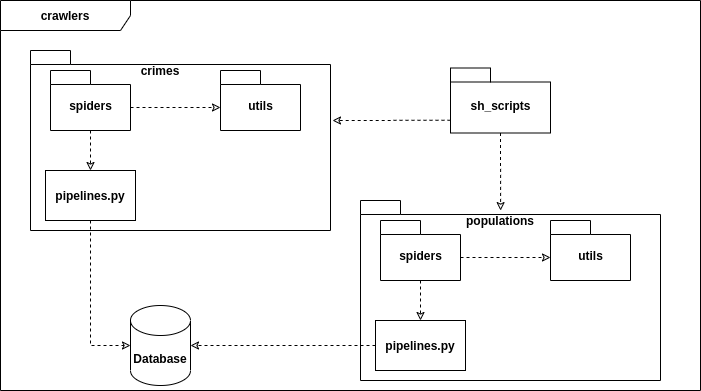

The diagram above was exported from draw.io. Its source (the exported page's mxGraphModel, read from the mxfile embedded in the PNG):
<mxGraphModel dx="1015" dy="424" grid="1" gridSize="10" guides="1" tooltips="1" connect="1" arrows="1" fold="1" page="1" pageScale="1" pageWidth="850" pageHeight="1100" math="0" shadow="0">
  <root>
    <mxCell id="0" />
    <mxCell id="1" parent="0" />
    <mxCell id="mjZ5_FkiVWn-T5Bxgb9Y-2" value="&lt;span style=&quot;font-weight: 700&quot;&gt;crawlers&lt;/span&gt;" style="shape=umlFrame;whiteSpace=wrap;html=1;width=130;height=30;" parent="1" vertex="1">
      <mxGeometry x="110" y="30" width="700" height="390" as="geometry" />
    </mxCell>
    <mxCell id="mjZ5_FkiVWn-T5Bxgb9Y-14" value="" style="shape=folder;fontStyle=1;spacingTop=10;tabWidth=40;tabHeight=14;tabPosition=left;html=1;" parent="1" vertex="1">
      <mxGeometry x="140" y="80" width="300" height="180" as="geometry" />
    </mxCell>
    <mxCell id="mjZ5_FkiVWn-T5Bxgb9Y-30" value="spiders" style="shape=folder;fontStyle=1;spacingTop=10;tabWidth=40;tabHeight=14;tabPosition=left;html=1;" parent="1" vertex="1">
      <mxGeometry x="160" y="100" width="80" height="60" as="geometry" />
    </mxCell>
    <mxCell id="xiVDrx7F6NmOzpaJjby9-2" value="&lt;b&gt;sh_scripts&lt;/b&gt;" style="shape=folder;fontStyle=1;spacingTop=10;tabWidth=40;tabHeight=14;tabPosition=left;html=1;" parent="1" vertex="1">
      <mxGeometry x="560" y="97.5" width="100" height="65" as="geometry" />
    </mxCell>
    <mxCell id="xiVDrx7F6NmOzpaJjby9-3" style="edgeStyle=orthogonalEdgeStyle;rounded=0;orthogonalLoop=1;jettySize=auto;html=1;dashed=1;endArrow=classic;endFill=0;fontSize=16;exitX=0.5;exitY=1;exitDx=0;exitDy=0;exitPerimeter=0;entryX=0.467;entryY=0.056;entryDx=0;entryDy=0;entryPerimeter=0;" parent="1" source="xiVDrx7F6NmOzpaJjby9-2" target="Ht_Zkru0srzpqlr4WaNw-14" edge="1">
      <mxGeometry relative="1" as="geometry">
        <mxPoint x="550" y="170" as="sourcePoint" />
        <mxPoint x="600" y="280" as="targetPoint" />
      </mxGeometry>
    </mxCell>
    <mxCell id="xiVDrx7F6NmOzpaJjby9-7" value="&lt;b&gt;crimes&lt;/b&gt;" style="text;html=1;strokeColor=none;fillColor=none;align=center;verticalAlign=middle;whiteSpace=wrap;rounded=0;" parent="1" vertex="1">
      <mxGeometry x="250" y="90" width="40" height="20" as="geometry" />
    </mxCell>
    <mxCell id="xiVDrx7F6NmOzpaJjby9-14" value="&lt;b&gt;Database&lt;/b&gt;" style="shape=cylinder3;whiteSpace=wrap;html=1;boundedLbl=1;backgroundOutline=1;size=15;" parent="1" vertex="1">
      <mxGeometry x="240" y="335" width="60" height="80" as="geometry" />
    </mxCell>
    <mxCell id="xiVDrx7F6NmOzpaJjby9-15" style="edgeStyle=orthogonalEdgeStyle;rounded=0;orthogonalLoop=1;jettySize=auto;html=1;dashed=1;endArrow=classic;endFill=0;fontSize=16;exitX=0.5;exitY=1;exitDx=0;exitDy=0;entryX=0;entryY=0.5;entryDx=0;entryDy=0;entryPerimeter=0;" parent="1" source="Ht_Zkru0srzpqlr4WaNw-1" target="xiVDrx7F6NmOzpaJjby9-14" edge="1">
      <mxGeometry relative="1" as="geometry">
        <mxPoint x="570" y="185" as="sourcePoint" />
        <mxPoint x="570.48" y="249.19000000000005" as="targetPoint" />
      </mxGeometry>
    </mxCell>
    <mxCell id="Ht_Zkru0srzpqlr4WaNw-1" value="&lt;b&gt;pipelines.py&lt;/b&gt;" style="rounded=0;whiteSpace=wrap;html=1;" vertex="1" parent="1">
      <mxGeometry x="155" y="200" width="90" height="50" as="geometry" />
    </mxCell>
    <mxCell id="Ht_Zkru0srzpqlr4WaNw-3" style="edgeStyle=orthogonalEdgeStyle;rounded=0;orthogonalLoop=1;jettySize=auto;html=1;dashed=1;endArrow=classic;endFill=0;fontSize=16;entryX=0.5;entryY=0;entryDx=0;entryDy=0;exitX=0.5;exitY=1;exitDx=0;exitDy=0;exitPerimeter=0;" edge="1" parent="1" source="mjZ5_FkiVWn-T5Bxgb9Y-30" target="Ht_Zkru0srzpqlr4WaNw-1">
      <mxGeometry relative="1" as="geometry">
        <mxPoint x="580" y="190" as="sourcePoint" />
        <mxPoint x="580.48" y="249.19000000000005" as="targetPoint" />
      </mxGeometry>
    </mxCell>
    <mxCell id="Ht_Zkru0srzpqlr4WaNw-4" style="edgeStyle=orthogonalEdgeStyle;rounded=0;orthogonalLoop=1;jettySize=auto;html=1;dashed=1;endArrow=classic;endFill=0;fontSize=16;exitX=0;exitY=0;exitDx=80;exitDy=37;exitPerimeter=0;entryX=0;entryY=0;entryDx=0;entryDy=37;entryPerimeter=0;" edge="1" parent="1" source="mjZ5_FkiVWn-T5Bxgb9Y-30" target="xiVDrx7F6NmOzpaJjby9-5">
      <mxGeometry relative="1" as="geometry">
        <mxPoint x="190" y="190" as="sourcePoint" />
        <mxPoint x="255" y="210" as="targetPoint" />
      </mxGeometry>
    </mxCell>
    <mxCell id="xiVDrx7F6NmOzpaJjby9-5" value="utils" style="shape=folder;fontStyle=1;spacingTop=10;tabWidth=40;tabHeight=14;tabPosition=left;html=1;" parent="1" vertex="1">
      <mxGeometry x="330" y="100" width="80" height="60" as="geometry" />
    </mxCell>
    <mxCell id="Ht_Zkru0srzpqlr4WaNw-5" style="edgeStyle=orthogonalEdgeStyle;rounded=0;orthogonalLoop=1;jettySize=auto;html=1;dashed=1;endArrow=classic;endFill=0;fontSize=16;exitX=0;exitY=0;exitDx=0;exitDy=52.25;exitPerimeter=0;" edge="1" parent="1" source="xiVDrx7F6NmOzpaJjby9-2">
      <mxGeometry relative="1" as="geometry">
        <mxPoint x="520" y="152" as="sourcePoint" />
        <mxPoint x="442" y="150" as="targetPoint" />
      </mxGeometry>
    </mxCell>
    <mxCell id="Ht_Zkru0srzpqlr4WaNw-14" value="" style="shape=folder;fontStyle=1;spacingTop=10;tabWidth=40;tabHeight=14;tabPosition=left;html=1;" vertex="1" parent="1">
      <mxGeometry x="470" y="230" width="300" height="180" as="geometry" />
    </mxCell>
    <mxCell id="Ht_Zkru0srzpqlr4WaNw-15" value="spiders" style="shape=folder;fontStyle=1;spacingTop=10;tabWidth=40;tabHeight=14;tabPosition=left;html=1;" vertex="1" parent="1">
      <mxGeometry x="490" y="250" width="80" height="60" as="geometry" />
    </mxCell>
    <mxCell id="Ht_Zkru0srzpqlr4WaNw-17" value="&lt;b&gt;pipelines.py&lt;/b&gt;" style="rounded=0;whiteSpace=wrap;html=1;" vertex="1" parent="1">
      <mxGeometry x="485" y="350" width="90" height="50" as="geometry" />
    </mxCell>
    <mxCell id="Ht_Zkru0srzpqlr4WaNw-18" style="edgeStyle=orthogonalEdgeStyle;rounded=0;orthogonalLoop=1;jettySize=auto;html=1;dashed=1;endArrow=classic;endFill=0;fontSize=16;entryX=0.5;entryY=0;entryDx=0;entryDy=0;exitX=0.5;exitY=1;exitDx=0;exitDy=0;exitPerimeter=0;" edge="1" parent="1" source="Ht_Zkru0srzpqlr4WaNw-15" target="Ht_Zkru0srzpqlr4WaNw-17">
      <mxGeometry relative="1" as="geometry">
        <mxPoint x="910" y="340" as="sourcePoint" />
        <mxPoint x="910.48" y="399.19000000000005" as="targetPoint" />
      </mxGeometry>
    </mxCell>
    <mxCell id="Ht_Zkru0srzpqlr4WaNw-19" style="edgeStyle=orthogonalEdgeStyle;rounded=0;orthogonalLoop=1;jettySize=auto;html=1;dashed=1;endArrow=classic;endFill=0;fontSize=16;exitX=0;exitY=0;exitDx=80;exitDy=37;exitPerimeter=0;entryX=0;entryY=0;entryDx=0;entryDy=37;entryPerimeter=0;" edge="1" parent="1" source="Ht_Zkru0srzpqlr4WaNw-15" target="Ht_Zkru0srzpqlr4WaNw-20">
      <mxGeometry relative="1" as="geometry">
        <mxPoint x="520" y="340" as="sourcePoint" />
        <mxPoint x="585" y="360" as="targetPoint" />
      </mxGeometry>
    </mxCell>
    <mxCell id="Ht_Zkru0srzpqlr4WaNw-20" value="utils" style="shape=folder;fontStyle=1;spacingTop=10;tabWidth=40;tabHeight=14;tabPosition=left;html=1;" vertex="1" parent="1">
      <mxGeometry x="660" y="250" width="80" height="60" as="geometry" />
    </mxCell>
    <mxCell id="Ht_Zkru0srzpqlr4WaNw-21" style="edgeStyle=orthogonalEdgeStyle;rounded=0;orthogonalLoop=1;jettySize=auto;html=1;dashed=1;endArrow=classic;endFill=0;fontSize=16;exitX=0;exitY=0.5;exitDx=0;exitDy=0;entryX=1;entryY=0.5;entryDx=0;entryDy=0;entryPerimeter=0;" edge="1" parent="1" source="Ht_Zkru0srzpqlr4WaNw-17" target="xiVDrx7F6NmOzpaJjby9-14">
      <mxGeometry relative="1" as="geometry">
        <mxPoint x="570" y="159.75" as="sourcePoint" />
        <mxPoint x="452" y="160" as="targetPoint" />
      </mxGeometry>
    </mxCell>
    <mxCell id="Ht_Zkru0srzpqlr4WaNw-22" value="&lt;b&gt;populations&lt;/b&gt;" style="text;html=1;strokeColor=none;fillColor=none;align=center;verticalAlign=middle;whiteSpace=wrap;rounded=0;" vertex="1" parent="1">
      <mxGeometry x="590" y="240" width="40" height="20" as="geometry" />
    </mxCell>
  </root>
</mxGraphModel>